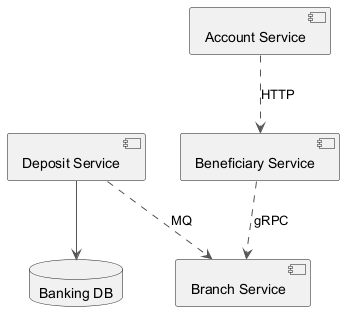

The diagram above was rendered by PlantUML. Its source (embedded in the PNG):
@startuml
skinparam backgroundColor #FFFFFF
skinparam classBackgroundColor #F3E5F5
skinparam classBorderColor #6A1B9A
skinparam ArrowColor #555555
component "Deposit Service" as C_DepositService
component "Beneficiary Service" as C_BeneficiaryService
component "Account Service" as C_AccountService
component "Branch Service" as C_BranchService
database "Banking DB" as DB_banking
C_DepositService --> DB_banking
C_DepositService ..> C_BranchService : MQ
C_BeneficiaryService ..> C_BranchService : gRPC
C_AccountService ..> C_BeneficiaryService : HTTP
@enduml